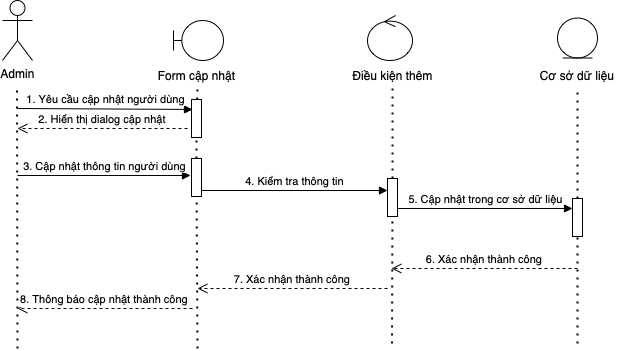

The diagram above was exported from draw.io. Its source (the exported page's mxGraphModel, read from the mxfile embedded in the PNG):
<mxGraphModel dx="836" dy="494" grid="1" gridSize="10" guides="1" tooltips="1" connect="1" arrows="1" fold="1" page="1" pageScale="1" pageWidth="850" pageHeight="1100" math="0" shadow="0">
  <root>
    <mxCell id="0" />
    <mxCell id="1" parent="0" />
    <mxCell id="IyEMO3i7sC9zSTPUe0GS-1" value="Admin" style="shape=umlActor;verticalLabelPosition=bottom;verticalAlign=top;html=1;outlineConnect=0;" parent="1" vertex="1">
      <mxGeometry x="155" y="42" width="30" height="60" as="geometry" />
    </mxCell>
    <mxCell id="IyEMO3i7sC9zSTPUe0GS-2" value="" style="endArrow=none;dashed=1;html=1;dashPattern=1 3;strokeWidth=2;rounded=0;" parent="1" edge="1">
      <mxGeometry width="50" height="50" relative="1" as="geometry">
        <mxPoint x="170" y="390" as="sourcePoint" />
        <mxPoint x="169.5" y="130" as="targetPoint" />
      </mxGeometry>
    </mxCell>
    <mxCell id="IyEMO3i7sC9zSTPUe0GS-3" value="" style="shape=umlBoundary;whiteSpace=wrap;html=1;" parent="1" vertex="1">
      <mxGeometry x="326" y="62" width="50" height="40" as="geometry" />
    </mxCell>
    <mxCell id="IyEMO3i7sC9zSTPUe0GS-4" value="" style="endArrow=none;dashed=1;html=1;dashPattern=1 3;strokeWidth=2;rounded=0;startArrow=none;" parent="1" source="IyEMO3i7sC9zSTPUe0GS-5" edge="1">
      <mxGeometry width="50" height="50" relative="1" as="geometry">
        <mxPoint x="350" y="380" as="sourcePoint" />
        <mxPoint x="350" y="130" as="targetPoint" />
      </mxGeometry>
    </mxCell>
    <mxCell id="IyEMO3i7sC9zSTPUe0GS-5" value="" style="verticalLabelPosition=bottom;verticalAlign=top;html=1;shape=mxgraph.basic.rect;fillColor2=none;strokeWidth=1;size=20;indent=5;" parent="1" vertex="1">
      <mxGeometry x="344" y="141" width="10" height="38" as="geometry" />
    </mxCell>
    <mxCell id="IyEMO3i7sC9zSTPUe0GS-6" value="" style="endArrow=none;dashed=1;html=1;dashPattern=1 3;strokeWidth=2;rounded=0;startArrow=none;" parent="1" source="IyEMO3i7sC9zSTPUe0GS-10" target="IyEMO3i7sC9zSTPUe0GS-5" edge="1">
      <mxGeometry width="50" height="50" relative="1" as="geometry">
        <mxPoint x="350" y="380" as="sourcePoint" />
        <mxPoint x="350" y="130" as="targetPoint" />
      </mxGeometry>
    </mxCell>
    <mxCell id="IyEMO3i7sC9zSTPUe0GS-7" value="Form cập nhật" style="text;html=1;align=center;verticalAlign=middle;resizable=0;points=[];autosize=1;strokeColor=none;fillColor=none;" parent="1" vertex="1">
      <mxGeometry x="304" y="107" width="90" height="20" as="geometry" />
    </mxCell>
    <mxCell id="IyEMO3i7sC9zSTPUe0GS-8" value="1. Yêu cầu cập nhật người dùng" style="html=1;verticalAlign=bottom;endArrow=block;rounded=0;entryX=0.1;entryY=0.263;entryDx=0;entryDy=0;entryPerimeter=0;" parent="1" target="IyEMO3i7sC9zSTPUe0GS-5" edge="1">
      <mxGeometry width="80" relative="1" as="geometry">
        <mxPoint x="170" y="150" as="sourcePoint" />
        <mxPoint x="340" y="150" as="targetPoint" />
        <Array as="points" />
      </mxGeometry>
    </mxCell>
    <mxCell id="IyEMO3i7sC9zSTPUe0GS-9" value="2. Hiển thị dialog cập nhật" style="verticalAlign=bottom;endArrow=open;dashed=1;endSize=8;exitX=0;exitY=0.95;shadow=0;strokeWidth=1;" parent="1" edge="1">
      <mxGeometry relative="1" as="geometry">
        <mxPoint x="170" y="170" as="targetPoint" />
        <mxPoint x="340" y="170" as="sourcePoint" />
      </mxGeometry>
    </mxCell>
    <mxCell id="IyEMO3i7sC9zSTPUe0GS-10" value="" style="verticalLabelPosition=bottom;verticalAlign=top;html=1;shape=mxgraph.basic.rect;fillColor2=none;strokeWidth=1;size=20;indent=5;" parent="1" vertex="1">
      <mxGeometry x="344" y="200" width="10" height="38" as="geometry" />
    </mxCell>
    <mxCell id="IyEMO3i7sC9zSTPUe0GS-11" value="" style="endArrow=none;dashed=1;html=1;dashPattern=1 3;strokeWidth=2;rounded=0;" parent="1" target="IyEMO3i7sC9zSTPUe0GS-10" edge="1">
      <mxGeometry width="50" height="50" relative="1" as="geometry">
        <mxPoint x="350" y="390" as="sourcePoint" />
        <mxPoint x="349.08636363636356" y="179" as="targetPoint" />
      </mxGeometry>
    </mxCell>
    <mxCell id="IyEMO3i7sC9zSTPUe0GS-12" value="3. Cập nhật thông tin người dùng" style="html=1;verticalAlign=bottom;endArrow=block;rounded=0;entryX=-0.1;entryY=0.447;entryDx=0;entryDy=0;entryPerimeter=0;" parent="1" target="IyEMO3i7sC9zSTPUe0GS-10" edge="1">
      <mxGeometry width="80" relative="1" as="geometry">
        <mxPoint x="170" y="217" as="sourcePoint" />
        <mxPoint x="356" y="160.00599999999997" as="targetPoint" />
      </mxGeometry>
    </mxCell>
    <mxCell id="IyEMO3i7sC9zSTPUe0GS-13" value="" style="ellipse;shape=umlControl;whiteSpace=wrap;html=1;" parent="1" vertex="1">
      <mxGeometry x="520" y="57" width="45" height="45" as="geometry" />
    </mxCell>
    <mxCell id="IyEMO3i7sC9zSTPUe0GS-14" value="Điều kiện thêm" style="text;html=1;align=center;verticalAlign=middle;resizable=0;points=[];autosize=1;strokeColor=none;fillColor=none;" parent="1" vertex="1">
      <mxGeometry x="495" y="107" width="100" height="20" as="geometry" />
    </mxCell>
    <mxCell id="IyEMO3i7sC9zSTPUe0GS-15" value="" style="endArrow=none;dashed=1;html=1;dashPattern=1 3;strokeWidth=2;rounded=0;startArrow=none;" parent="1" source="IyEMO3i7sC9zSTPUe0GS-16" edge="1">
      <mxGeometry width="50" height="50" relative="1" as="geometry">
        <mxPoint x="544.5" y="385" as="sourcePoint" />
        <mxPoint x="545" y="130" as="targetPoint" />
      </mxGeometry>
    </mxCell>
    <mxCell id="IyEMO3i7sC9zSTPUe0GS-16" value="" style="verticalLabelPosition=bottom;verticalAlign=top;html=1;shape=mxgraph.basic.rect;fillColor2=none;strokeWidth=1;size=20;indent=5;" parent="1" vertex="1">
      <mxGeometry x="540" y="220" width="10" height="38" as="geometry" />
    </mxCell>
    <mxCell id="IyEMO3i7sC9zSTPUe0GS-17" value="" style="endArrow=none;dashed=1;html=1;dashPattern=1 3;strokeWidth=2;rounded=0;" parent="1" target="IyEMO3i7sC9zSTPUe0GS-16" edge="1">
      <mxGeometry width="50" height="50" relative="1" as="geometry">
        <mxPoint x="544.5" y="385" as="sourcePoint" />
        <mxPoint x="544.5" y="135" as="targetPoint" />
      </mxGeometry>
    </mxCell>
    <mxCell id="IyEMO3i7sC9zSTPUe0GS-18" value="4. Kiểm tra thông tin" style="html=1;verticalAlign=bottom;endArrow=block;rounded=0;exitX=1;exitY=0.842;exitDx=0;exitDy=0;exitPerimeter=0;" parent="1" source="IyEMO3i7sC9zSTPUe0GS-10" edge="1">
      <mxGeometry width="80" relative="1" as="geometry">
        <mxPoint x="360" y="230" as="sourcePoint" />
        <mxPoint x="540" y="232" as="targetPoint" />
      </mxGeometry>
    </mxCell>
    <mxCell id="IyEMO3i7sC9zSTPUe0GS-19" value="" style="ellipse;shape=umlEntity;whiteSpace=wrap;html=1;" parent="1" vertex="1">
      <mxGeometry x="710" y="59.5" width="40" height="40" as="geometry" />
    </mxCell>
    <mxCell id="IyEMO3i7sC9zSTPUe0GS-20" value="" style="endArrow=none;dashed=1;html=1;dashPattern=1 3;strokeWidth=2;rounded=0;startArrow=none;" parent="1" source="IyEMO3i7sC9zSTPUe0GS-21" edge="1">
      <mxGeometry width="50" height="50" relative="1" as="geometry">
        <mxPoint x="730" y="385" as="sourcePoint" />
        <mxPoint x="730" y="130" as="targetPoint" />
      </mxGeometry>
    </mxCell>
    <mxCell id="IyEMO3i7sC9zSTPUe0GS-21" value="" style="verticalLabelPosition=bottom;verticalAlign=top;html=1;shape=mxgraph.basic.rect;fillColor2=none;strokeWidth=1;size=20;indent=5;" parent="1" vertex="1">
      <mxGeometry x="725" y="240" width="10" height="38" as="geometry" />
    </mxCell>
    <mxCell id="IyEMO3i7sC9zSTPUe0GS-22" value="" style="endArrow=none;dashed=1;html=1;dashPattern=1 3;strokeWidth=2;rounded=0;" parent="1" target="IyEMO3i7sC9zSTPUe0GS-21" edge="1">
      <mxGeometry width="50" height="50" relative="1" as="geometry">
        <mxPoint x="730" y="385" as="sourcePoint" />
        <mxPoint x="730" y="135" as="targetPoint" />
      </mxGeometry>
    </mxCell>
    <mxCell id="IyEMO3i7sC9zSTPUe0GS-23" value="5. Cập nhật trong cơ sở dữ liệu" style="html=1;verticalAlign=bottom;endArrow=block;rounded=0;entryX=0;entryY=0.263;entryDx=0;entryDy=0;entryPerimeter=0;" parent="1" target="IyEMO3i7sC9zSTPUe0GS-21" edge="1">
      <mxGeometry width="80" relative="1" as="geometry">
        <mxPoint x="550" y="250" as="sourcePoint" />
        <mxPoint x="720" y="250" as="targetPoint" />
      </mxGeometry>
    </mxCell>
    <mxCell id="IyEMO3i7sC9zSTPUe0GS-24" value="6. Xác nhận thành công" style="verticalAlign=bottom;endArrow=open;dashed=1;endSize=8;shadow=0;strokeWidth=1;" parent="1" edge="1">
      <mxGeometry relative="1" as="geometry">
        <mxPoint x="544" y="310" as="targetPoint" />
        <mxPoint x="730" y="310" as="sourcePoint" />
      </mxGeometry>
    </mxCell>
    <mxCell id="IyEMO3i7sC9zSTPUe0GS-25" value="7. Xác nhận thành công" style="verticalAlign=bottom;endArrow=open;dashed=1;endSize=8;shadow=0;strokeWidth=1;" parent="1" edge="1">
      <mxGeometry relative="1" as="geometry">
        <mxPoint x="350" y="330" as="targetPoint" />
        <mxPoint x="540" y="330" as="sourcePoint" />
      </mxGeometry>
    </mxCell>
    <mxCell id="IyEMO3i7sC9zSTPUe0GS-26" value="8. Thông báo cập nhật thành công" style="verticalAlign=bottom;endArrow=open;dashed=1;endSize=8;shadow=0;strokeWidth=1;" parent="1" edge="1">
      <mxGeometry relative="1" as="geometry">
        <mxPoint x="170" y="350" as="targetPoint" />
        <mxPoint x="345" y="350" as="sourcePoint" />
      </mxGeometry>
    </mxCell>
    <mxCell id="n_u97wl6fJlWpV9WL-c6-1" value="Cơ sở dữ liệu" style="text;html=1;strokeColor=none;fillColor=none;align=center;verticalAlign=middle;whiteSpace=wrap;rounded=0;" parent="1" vertex="1">
      <mxGeometry x="690" y="108" width="80" height="18" as="geometry" />
    </mxCell>
  </root>
</mxGraphModel>